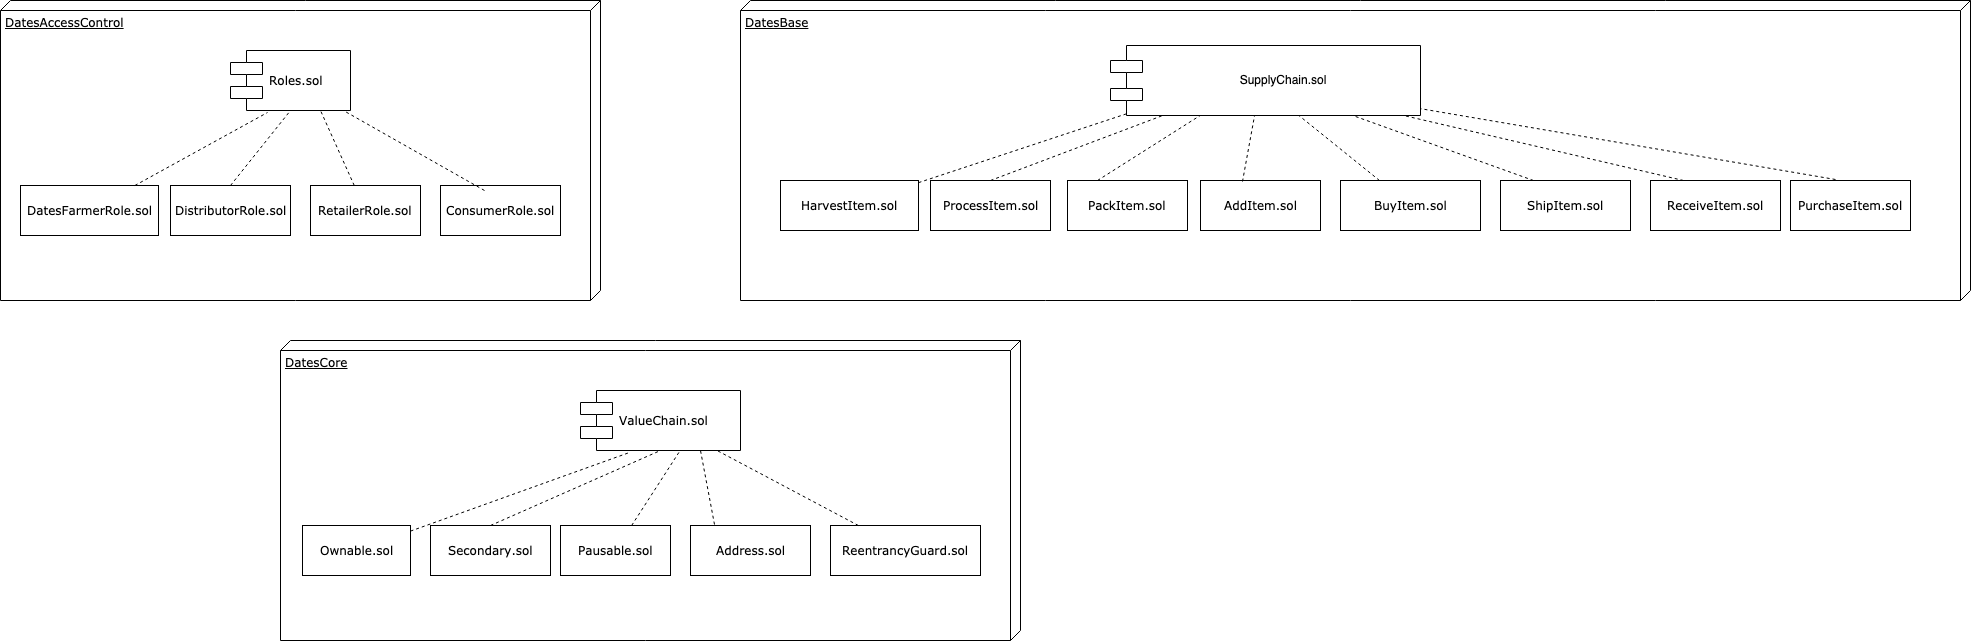

The diagram above was exported from draw.io. Its source (the exported page's mxGraphModel, read from the mxfile embedded in the PNG):
<mxGraphModel dx="918" dy="570" grid="1" gridSize="10" guides="1" tooltips="1" connect="1" arrows="1" fold="1" page="1" pageScale="1" pageWidth="2336" pageHeight="1654" background="#ffffff" math="0" shadow="0">
  <root>
    <mxCell id="0" />
    <mxCell id="1" parent="0" />
    <mxCell id="39150e848f15840c-1" value="DatesAccessControl" style="verticalAlign=top;align=left;spacingTop=8;spacingLeft=2;spacingRight=12;shape=cube;size=10;direction=south;fontStyle=4;html=1;rounded=0;shadow=0;comic=0;labelBackgroundColor=none;strokeColor=#000000;strokeWidth=1;fillColor=#ffffff;fontFamily=Verdana;fontSize=12;fontColor=#000000;" parent="1" vertex="1">
      <mxGeometry x="200" y="70" width="600" height="300" as="geometry" />
    </mxCell>
    <mxCell id="39150e848f15840c-5" value="Roles.sol" style="shape=component;align=left;spacingLeft=36;rounded=0;shadow=0;comic=0;labelBackgroundColor=none;strokeColor=#000000;strokeWidth=1;fillColor=#ffffff;fontFamily=Verdana;fontSize=12;fontColor=#000000;html=1;" parent="1" vertex="1">
      <mxGeometry x="430" y="120" width="120" height="60" as="geometry" />
    </mxCell>
    <mxCell id="e18ggNTANCU-ea_ZtUiM-2" value="ConsumerRole.sol" style="html=1;rounded=0;shadow=0;comic=0;labelBackgroundColor=none;strokeColor=#000000;strokeWidth=1;fillColor=#ffffff;fontFamily=Verdana;fontSize=12;fontColor=#000000;align=center;" vertex="1" parent="1">
      <mxGeometry x="640" y="255" width="120" height="50" as="geometry" />
    </mxCell>
    <mxCell id="e18ggNTANCU-ea_ZtUiM-3" value="RetailerRole.sol" style="html=1;rounded=0;shadow=0;comic=0;labelBackgroundColor=none;strokeColor=#000000;strokeWidth=1;fillColor=#ffffff;fontFamily=Verdana;fontSize=12;fontColor=#000000;align=center;" vertex="1" parent="1">
      <mxGeometry x="510" y="255" width="110" height="50" as="geometry" />
    </mxCell>
    <mxCell id="e18ggNTANCU-ea_ZtUiM-4" value="DistributorRole.sol" style="html=1;rounded=0;shadow=0;comic=0;labelBackgroundColor=none;strokeColor=#000000;strokeWidth=1;fillColor=#ffffff;fontFamily=Verdana;fontSize=12;fontColor=#000000;align=center;" vertex="1" parent="1">
      <mxGeometry x="370" y="255" width="120" height="50" as="geometry" />
    </mxCell>
    <mxCell id="e18ggNTANCU-ea_ZtUiM-5" value="DatesFarmerRole.sol" style="html=1;rounded=0;shadow=0;comic=0;labelBackgroundColor=none;strokeColor=#000000;strokeWidth=1;fillColor=#ffffff;fontFamily=Verdana;fontSize=12;fontColor=#000000;align=center;" vertex="1" parent="1">
      <mxGeometry x="220" y="255" width="138" height="50" as="geometry" />
    </mxCell>
    <mxCell id="e18ggNTANCU-ea_ZtUiM-6" value="" style="endArrow=none;dashed=1;html=1;entryX=0.308;entryY=1.033;entryDx=0;entryDy=0;entryPerimeter=0;" edge="1" parent="1" source="e18ggNTANCU-ea_ZtUiM-5" target="39150e848f15840c-5">
      <mxGeometry width="50" height="50" relative="1" as="geometry">
        <mxPoint x="425" y="242.5" as="sourcePoint" />
        <mxPoint x="475" y="192.5" as="targetPoint" />
      </mxGeometry>
    </mxCell>
    <mxCell id="e18ggNTANCU-ea_ZtUiM-8" value="" style="endArrow=none;dashed=1;html=1;exitX=0.5;exitY=0;exitDx=0;exitDy=0;entryX=0.5;entryY=1;entryDx=0;entryDy=0;" edge="1" parent="1" source="e18ggNTANCU-ea_ZtUiM-4" target="39150e848f15840c-5">
      <mxGeometry width="50" height="50" relative="1" as="geometry">
        <mxPoint x="460" y="222.5" as="sourcePoint" />
        <mxPoint x="510" y="172.5" as="targetPoint" />
      </mxGeometry>
    </mxCell>
    <mxCell id="e18ggNTANCU-ea_ZtUiM-9" value="" style="endArrow=none;dashed=1;html=1;entryX=0.75;entryY=1;entryDx=0;entryDy=0;" edge="1" parent="1" source="e18ggNTANCU-ea_ZtUiM-3" target="39150e848f15840c-5">
      <mxGeometry width="50" height="50" relative="1" as="geometry">
        <mxPoint x="500" y="222.5" as="sourcePoint" />
        <mxPoint x="550" y="172.5" as="targetPoint" />
      </mxGeometry>
    </mxCell>
    <mxCell id="e18ggNTANCU-ea_ZtUiM-10" value="" style="endArrow=none;dashed=1;html=1;exitX=0.364;exitY=0.1;exitDx=0;exitDy=0;exitPerimeter=0;" edge="1" parent="1" source="e18ggNTANCU-ea_ZtUiM-2" target="39150e848f15840c-5">
      <mxGeometry width="50" height="50" relative="1" as="geometry">
        <mxPoint x="540" y="205" as="sourcePoint" />
        <mxPoint x="590" y="155" as="targetPoint" />
      </mxGeometry>
    </mxCell>
    <mxCell id="e18ggNTANCU-ea_ZtUiM-13" value="DatesBase" style="verticalAlign=top;align=left;spacingTop=8;spacingLeft=2;spacingRight=12;shape=cube;size=10;direction=south;fontStyle=4;html=1;rounded=0;shadow=0;comic=0;labelBackgroundColor=none;strokeColor=#000000;strokeWidth=1;fillColor=#ffffff;fontFamily=Verdana;fontSize=12;fontColor=#000000;" vertex="1" parent="1">
      <mxGeometry x="940" y="70" width="1230" height="300" as="geometry" />
    </mxCell>
    <mxCell id="e18ggNTANCU-ea_ZtUiM-15" value="PurchaseItem.sol" style="html=1;rounded=0;shadow=0;comic=0;labelBackgroundColor=none;strokeColor=#000000;strokeWidth=1;fillColor=#ffffff;fontFamily=Verdana;fontSize=12;fontColor=#000000;align=center;" vertex="1" parent="1">
      <mxGeometry x="1990" y="250" width="120" height="50" as="geometry" />
    </mxCell>
    <mxCell id="e18ggNTANCU-ea_ZtUiM-16" value="PackItem.sol" style="html=1;rounded=0;shadow=0;comic=0;labelBackgroundColor=none;strokeColor=#000000;strokeWidth=1;fillColor=#ffffff;fontFamily=Verdana;fontSize=12;fontColor=#000000;align=center;" vertex="1" parent="1">
      <mxGeometry x="1267" y="250" width="120" height="50" as="geometry" />
    </mxCell>
    <mxCell id="e18ggNTANCU-ea_ZtUiM-17" value="ProcessItem.sol" style="html=1;rounded=0;shadow=0;comic=0;labelBackgroundColor=none;strokeColor=#000000;strokeWidth=1;fillColor=#ffffff;fontFamily=Verdana;fontSize=12;fontColor=#000000;align=center;" vertex="1" parent="1">
      <mxGeometry x="1130" y="250" width="120" height="50" as="geometry" />
    </mxCell>
    <mxCell id="e18ggNTANCU-ea_ZtUiM-18" value="HarvestItem.sol" style="html=1;rounded=0;shadow=0;comic=0;labelBackgroundColor=none;strokeColor=#000000;strokeWidth=1;fillColor=#ffffff;fontFamily=Verdana;fontSize=12;fontColor=#000000;align=center;" vertex="1" parent="1">
      <mxGeometry x="980" y="250" width="138" height="50" as="geometry" />
    </mxCell>
    <mxCell id="e18ggNTANCU-ea_ZtUiM-19" value="" style="endArrow=none;dashed=1;html=1;entryX=0.09;entryY=1;entryDx=0;entryDy=0;entryPerimeter=0;" edge="1" source="e18ggNTANCU-ea_ZtUiM-18" parent="1">
      <mxGeometry width="50" height="50" relative="1" as="geometry">
        <mxPoint x="1277" y="242.5" as="sourcePoint" />
        <mxPoint x="1336" y="180" as="targetPoint" />
      </mxGeometry>
    </mxCell>
    <mxCell id="e18ggNTANCU-ea_ZtUiM-20" value="" style="endArrow=none;dashed=1;html=1;exitX=0.5;exitY=0;exitDx=0;exitDy=0;" edge="1" source="e18ggNTANCU-ea_ZtUiM-17" parent="1">
      <mxGeometry width="50" height="50" relative="1" as="geometry">
        <mxPoint x="1312" y="222.5" as="sourcePoint" />
        <mxPoint x="1375.5" y="180" as="targetPoint" />
      </mxGeometry>
    </mxCell>
    <mxCell id="e18ggNTANCU-ea_ZtUiM-21" value="" style="endArrow=none;dashed=1;html=1;exitX=0.25;exitY=0;exitDx=0;exitDy=0;" edge="1" source="e18ggNTANCU-ea_ZtUiM-16" parent="1">
      <mxGeometry width="50" height="50" relative="1" as="geometry">
        <mxPoint x="1352" y="222.5" as="sourcePoint" />
        <mxPoint x="1407.6" y="180" as="targetPoint" />
      </mxGeometry>
    </mxCell>
    <mxCell id="e18ggNTANCU-ea_ZtUiM-22" value="" style="endArrow=none;dashed=1;html=1;exitX=0.375;exitY=-0.02;exitDx=0;exitDy=0;exitPerimeter=0;" edge="1" source="e18ggNTANCU-ea_ZtUiM-15" parent="1">
      <mxGeometry width="50" height="50" relative="1" as="geometry">
        <mxPoint x="1392" y="205" as="sourcePoint" />
        <mxPoint x="1600" y="174.75" as="targetPoint" />
      </mxGeometry>
    </mxCell>
    <mxCell id="e18ggNTANCU-ea_ZtUiM-23" value="AddItem.sol" style="html=1;rounded=0;shadow=0;comic=0;labelBackgroundColor=none;strokeColor=#000000;strokeWidth=1;fillColor=#ffffff;fontFamily=Verdana;fontSize=12;fontColor=#000000;align=center;" vertex="1" parent="1">
      <mxGeometry x="1400" y="250" width="120" height="50" as="geometry" />
    </mxCell>
    <mxCell id="e18ggNTANCU-ea_ZtUiM-24" value="BuyItem.sol" style="html=1;rounded=0;shadow=0;comic=0;labelBackgroundColor=none;strokeColor=#000000;strokeWidth=1;fillColor=#ffffff;fontFamily=Verdana;fontSize=12;fontColor=#000000;align=center;" vertex="1" parent="1">
      <mxGeometry x="1540" y="250" width="140" height="50" as="geometry" />
    </mxCell>
    <mxCell id="e18ggNTANCU-ea_ZtUiM-25" value="ShipItem.sol" style="html=1;rounded=0;shadow=0;comic=0;labelBackgroundColor=none;strokeColor=#000000;strokeWidth=1;fillColor=#ffffff;fontFamily=Verdana;fontSize=12;fontColor=#000000;align=center;" vertex="1" parent="1">
      <mxGeometry x="1700" y="250" width="130" height="50" as="geometry" />
    </mxCell>
    <mxCell id="e18ggNTANCU-ea_ZtUiM-26" value="ReceiveItem.sol" style="html=1;rounded=0;shadow=0;comic=0;labelBackgroundColor=none;strokeColor=#000000;strokeWidth=1;fillColor=#ffffff;fontFamily=Verdana;fontSize=12;fontColor=#000000;align=center;" vertex="1" parent="1">
      <mxGeometry x="1850" y="250" width="130" height="50" as="geometry" />
    </mxCell>
    <mxCell id="e18ggNTANCU-ea_ZtUiM-29" value="" style="endArrow=none;dashed=1;html=1;exitX=0.35;exitY=0.02;exitDx=0;exitDy=0;exitPerimeter=0;entryX=0.5;entryY=1;entryDx=0;entryDy=0;" edge="1" parent="1" source="e18ggNTANCU-ea_ZtUiM-23">
      <mxGeometry width="50" height="50" relative="1" as="geometry">
        <mxPoint x="1445" y="230" as="sourcePoint" />
        <mxPoint x="1455" y="180" as="targetPoint" />
      </mxGeometry>
    </mxCell>
    <mxCell id="e18ggNTANCU-ea_ZtUiM-32" value="" style="endArrow=none;dashed=1;html=1;" edge="1" parent="1" source="e18ggNTANCU-ea_ZtUiM-24">
      <mxGeometry width="50" height="50" relative="1" as="geometry">
        <mxPoint x="1510" y="220" as="sourcePoint" />
        <mxPoint x="1492.1999999999998" y="180" as="targetPoint" />
      </mxGeometry>
    </mxCell>
    <mxCell id="e18ggNTANCU-ea_ZtUiM-33" value="" style="endArrow=none;dashed=1;html=1;exitX=0.25;exitY=0;exitDx=0;exitDy=0;" edge="1" parent="1" source="e18ggNTANCU-ea_ZtUiM-25">
      <mxGeometry width="50" height="50" relative="1" as="geometry">
        <mxPoint x="1575" y="230" as="sourcePoint" />
        <mxPoint x="1538.4" y="180" as="targetPoint" />
      </mxGeometry>
    </mxCell>
    <mxCell id="e18ggNTANCU-ea_ZtUiM-34" value="" style="endArrow=none;dashed=1;html=1;entryX=0.952;entryY=1.017;entryDx=0;entryDy=0;entryPerimeter=0;exitX=0.25;exitY=0;exitDx=0;exitDy=0;" edge="1" parent="1" source="e18ggNTANCU-ea_ZtUiM-26">
      <mxGeometry width="50" height="50" relative="1" as="geometry">
        <mxPoint x="1715" y="255" as="sourcePoint" />
        <mxPoint x="1586" y="181" as="targetPoint" />
      </mxGeometry>
    </mxCell>
    <mxCell id="e18ggNTANCU-ea_ZtUiM-35" value="SupplyChain.sol" style="shape=component;align=center;spacingLeft=36;" vertex="1" parent="1">
      <mxGeometry x="1310" y="115" width="310" height="70" as="geometry" />
    </mxCell>
    <mxCell id="e18ggNTANCU-ea_ZtUiM-36" value="DatesCore" style="verticalAlign=top;align=left;spacingTop=8;spacingLeft=2;spacingRight=12;shape=cube;size=10;direction=south;fontStyle=4;html=1;rounded=0;shadow=0;comic=0;labelBackgroundColor=none;strokeColor=#000000;strokeWidth=1;fillColor=#ffffff;fontFamily=Verdana;fontSize=12;fontColor=#000000;" vertex="1" parent="1">
      <mxGeometry x="480" y="410" width="740" height="300" as="geometry" />
    </mxCell>
    <mxCell id="e18ggNTANCU-ea_ZtUiM-37" value="ValueChain.sol" style="shape=component;align=left;spacingLeft=36;rounded=0;shadow=0;comic=0;labelBackgroundColor=none;strokeColor=#000000;strokeWidth=1;fillColor=#ffffff;fontFamily=Verdana;fontSize=12;fontColor=#000000;html=1;" vertex="1" parent="1">
      <mxGeometry x="780" y="460" width="160" height="60" as="geometry" />
    </mxCell>
    <mxCell id="e18ggNTANCU-ea_ZtUiM-38" value="Address.sol" style="html=1;rounded=0;shadow=0;comic=0;labelBackgroundColor=none;strokeColor=#000000;strokeWidth=1;fillColor=#ffffff;fontFamily=Verdana;fontSize=12;fontColor=#000000;align=center;" vertex="1" parent="1">
      <mxGeometry x="890" y="595" width="120" height="50" as="geometry" />
    </mxCell>
    <mxCell id="e18ggNTANCU-ea_ZtUiM-39" value="Pausable.sol" style="html=1;rounded=0;shadow=0;comic=0;labelBackgroundColor=none;strokeColor=#000000;strokeWidth=1;fillColor=#ffffff;fontFamily=Verdana;fontSize=12;fontColor=#000000;align=center;" vertex="1" parent="1">
      <mxGeometry x="760" y="595" width="110" height="50" as="geometry" />
    </mxCell>
    <mxCell id="e18ggNTANCU-ea_ZtUiM-40" value="Secondary.sol" style="html=1;rounded=0;shadow=0;comic=0;labelBackgroundColor=none;strokeColor=#000000;strokeWidth=1;fillColor=#ffffff;fontFamily=Verdana;fontSize=12;fontColor=#000000;align=center;" vertex="1" parent="1">
      <mxGeometry x="630" y="595" width="120" height="50" as="geometry" />
    </mxCell>
    <mxCell id="e18ggNTANCU-ea_ZtUiM-41" value="Ownable.sol" style="html=1;rounded=0;shadow=0;comic=0;labelBackgroundColor=none;strokeColor=#000000;strokeWidth=1;fillColor=#ffffff;fontFamily=Verdana;fontSize=12;fontColor=#000000;align=center;" vertex="1" parent="1">
      <mxGeometry x="502" y="595" width="108" height="50" as="geometry" />
    </mxCell>
    <mxCell id="e18ggNTANCU-ea_ZtUiM-42" value="" style="endArrow=none;dashed=1;html=1;entryX=0.308;entryY=1.033;entryDx=0;entryDy=0;entryPerimeter=0;" edge="1" source="e18ggNTANCU-ea_ZtUiM-41" target="e18ggNTANCU-ea_ZtUiM-37" parent="1">
      <mxGeometry width="50" height="50" relative="1" as="geometry">
        <mxPoint x="775" y="582.5" as="sourcePoint" />
        <mxPoint x="825" y="532.5" as="targetPoint" />
      </mxGeometry>
    </mxCell>
    <mxCell id="e18ggNTANCU-ea_ZtUiM-43" value="" style="endArrow=none;dashed=1;html=1;exitX=0.5;exitY=0;exitDx=0;exitDy=0;entryX=0.5;entryY=1;entryDx=0;entryDy=0;" edge="1" source="e18ggNTANCU-ea_ZtUiM-40" target="e18ggNTANCU-ea_ZtUiM-37" parent="1">
      <mxGeometry width="50" height="50" relative="1" as="geometry">
        <mxPoint x="810" y="562.5" as="sourcePoint" />
        <mxPoint x="860" y="512.5" as="targetPoint" />
      </mxGeometry>
    </mxCell>
    <mxCell id="e18ggNTANCU-ea_ZtUiM-44" value="" style="endArrow=none;dashed=1;html=1;entryX=0.617;entryY=1.017;entryDx=0;entryDy=0;entryPerimeter=0;" edge="1" source="e18ggNTANCU-ea_ZtUiM-39" target="e18ggNTANCU-ea_ZtUiM-37" parent="1">
      <mxGeometry width="50" height="50" relative="1" as="geometry">
        <mxPoint x="850" y="562.5" as="sourcePoint" />
        <mxPoint x="900" y="512.5" as="targetPoint" />
      </mxGeometry>
    </mxCell>
    <mxCell id="e18ggNTANCU-ea_ZtUiM-45" value="" style="endArrow=none;dashed=1;html=1;exitX=0.2;exitY=-0.02;exitDx=0;exitDy=0;exitPerimeter=0;entryX=0.75;entryY=1;entryDx=0;entryDy=0;" edge="1" source="e18ggNTANCU-ea_ZtUiM-38" target="e18ggNTANCU-ea_ZtUiM-37" parent="1">
      <mxGeometry width="50" height="50" relative="1" as="geometry">
        <mxPoint x="920" y="590" as="sourcePoint" />
        <mxPoint x="940" y="495" as="targetPoint" />
      </mxGeometry>
    </mxCell>
    <mxCell id="e18ggNTANCU-ea_ZtUiM-46" value="ReentrancyGuard.sol" style="html=1;rounded=0;shadow=0;comic=0;labelBackgroundColor=none;strokeColor=#000000;strokeWidth=1;fillColor=#ffffff;fontFamily=Verdana;fontSize=12;fontColor=#000000;align=center;" vertex="1" parent="1">
      <mxGeometry x="1030" y="595" width="150" height="50" as="geometry" />
    </mxCell>
    <mxCell id="e18ggNTANCU-ea_ZtUiM-47" value="" style="endArrow=none;dashed=1;html=1;" edge="1" parent="1" source="e18ggNTANCU-ea_ZtUiM-46" target="e18ggNTANCU-ea_ZtUiM-37">
      <mxGeometry width="50" height="50" relative="1" as="geometry">
        <mxPoint x="960" y="585" as="sourcePoint" />
        <mxPoint x="1010" y="535" as="targetPoint" />
      </mxGeometry>
    </mxCell>
  </root>
</mxGraphModel>